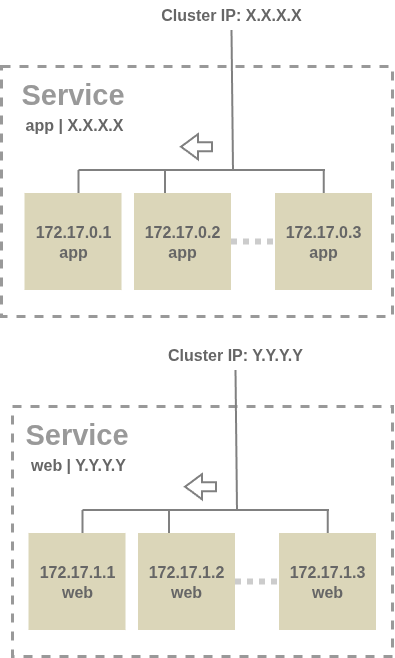

The diagram above was exported from draw.io. Its source (the exported page's mxGraphModel, read from the mxfile embedded in the PNG):
<mxGraphModel dx="1141" dy="854" grid="1" gridSize="10" guides="1" tooltips="1" connect="1" arrows="1" fold="1" page="1" pageScale="1" pageWidth="850" pageHeight="1100" math="0" shadow="0">
  <root>
    <mxCell id="0" />
    <mxCell id="1" parent="0" />
    <mxCell id="cjYBuz4uIiQ4sYNARRUG-19" parent="1" style="rounded=0;whiteSpace=wrap;html=1;fillColor=none;dashed=1;strokeWidth=3;strokeColor=#999999;" value="" vertex="1">
      <mxGeometry height="250" width="391" x="210" y="96" as="geometry" />
    </mxCell>
    <mxCell id="cjYBuz4uIiQ4sYNARRUG-2" parent="1" style="whiteSpace=wrap;html=1;aspect=fixed;strokeColor=none;fillColor=#DBD6B9;" value="&lt;b style=&quot;color: rgb(102, 102, 102);&quot;&gt;&lt;font style=&quot;font-size: 16px;&quot;&gt;172.17.0.1&lt;br&gt;app&lt;/font&gt;&lt;/b&gt;" vertex="1">
      <mxGeometry height="97" width="97" x="233.5" y="223" as="geometry" />
    </mxCell>
    <mxCell id="cjYBuz4uIiQ4sYNARRUG-3" parent="1" style="whiteSpace=wrap;html=1;aspect=fixed;strokeColor=none;fillColor=#DBD6B9;" value="&lt;b style=&quot;color: rgb(102, 102, 102);&quot;&gt;&lt;font style=&quot;font-size: 16px;&quot;&gt;172.17.0.2&lt;/font&gt;&lt;/b&gt;&lt;div&gt;&lt;b style=&quot;color: rgb(102, 102, 102);&quot;&gt;&lt;font style=&quot;font-size: 16px;&quot;&gt;app&lt;/font&gt;&lt;/b&gt;&lt;/div&gt;" vertex="1">
      <mxGeometry height="97" width="97" x="343" y="223" as="geometry" />
    </mxCell>
    <mxCell id="cjYBuz4uIiQ4sYNARRUG-4" parent="1" style="whiteSpace=wrap;html=1;aspect=fixed;strokeColor=none;direction=south;fillColor=#DBD6B9;" value="&lt;b style=&quot;color: rgb(102, 102, 102);&quot;&gt;&lt;font style=&quot;font-size: 16px;&quot;&gt;172.17.0.3&lt;/font&gt;&lt;/b&gt;&lt;div&gt;&lt;b style=&quot;color: rgb(102, 102, 102);&quot;&gt;&lt;font style=&quot;font-size: 16px;&quot;&gt;app&lt;/font&gt;&lt;/b&gt;&lt;/div&gt;" vertex="1">
      <mxGeometry height="97" width="97" x="484" y="223" as="geometry" />
    </mxCell>
    <mxCell id="cjYBuz4uIiQ4sYNARRUG-5" edge="1" parent="1" source="cjYBuz4uIiQ4sYNARRUG-3" style="endArrow=none;dashed=1;html=1;dashPattern=1 1;strokeWidth=6;rounded=0;strokeColor=#CCCCCC;exitX=1;exitY=0.5;exitDx=0;exitDy=0;entryX=0.5;entryY=1;entryDx=0;entryDy=0;" target="cjYBuz4uIiQ4sYNARRUG-4" value="">
      <mxGeometry height="50" relative="1" width="50" as="geometry">
        <Array as="points" />
        <mxPoint x="465.25" y="292.38" as="sourcePoint" />
        <mxPoint x="494" y="90" as="targetPoint" />
      </mxGeometry>
    </mxCell>
    <mxCell id="cjYBuz4uIiQ4sYNARRUG-10" parent="1" style="text;html=1;whiteSpace=wrap;strokeColor=none;fillColor=none;align=center;verticalAlign=middle;rounded=0;" value="&lt;font style=&quot;font-size: 16px;&quot;&gt;&lt;b style=&quot;color: rgb(102, 102, 102);&quot;&gt;Cluster IP: X.X.X.X&lt;/b&gt;&lt;/font&gt;" vertex="1">
      <mxGeometry height="30" width="167" x="357" y="30" as="geometry" />
    </mxCell>
    <mxCell id="cjYBuz4uIiQ4sYNARRUG-13" edge="1" parent="1" style="endArrow=none;html=1;rounded=0;strokeWidth=2;strokeColor=#808080;" value="">
      <mxGeometry height="50" relative="1" width="50" as="geometry">
        <mxPoint x="287.5" y="223" as="sourcePoint" />
        <mxPoint x="287.5" y="200" as="targetPoint" />
      </mxGeometry>
    </mxCell>
    <mxCell id="cjYBuz4uIiQ4sYNARRUG-14" edge="1" parent="1" style="endArrow=none;html=1;rounded=0;strokeWidth=2;strokeColor=#808080;" value="">
      <mxGeometry height="50" relative="1" width="50" as="geometry">
        <mxPoint x="374" y="223" as="sourcePoint" />
        <mxPoint x="374" y="200" as="targetPoint" />
      </mxGeometry>
    </mxCell>
    <mxCell id="cjYBuz4uIiQ4sYNARRUG-15" edge="1" parent="1" style="endArrow=none;html=1;rounded=0;strokeWidth=2;strokeColor=#808080;" value="">
      <mxGeometry height="50" relative="1" width="50" as="geometry">
        <mxPoint x="532.75" y="223" as="sourcePoint" />
        <mxPoint x="532.75" y="200" as="targetPoint" />
      </mxGeometry>
    </mxCell>
    <mxCell id="cjYBuz4uIiQ4sYNARRUG-16" edge="1" parent="1" style="endArrow=none;html=1;rounded=0;strokeWidth=2;strokeColor=#808080;" value="">
      <mxGeometry height="50" relative="1" width="50" as="geometry">
        <mxPoint x="287.5" y="200" as="sourcePoint" />
        <mxPoint x="534" y="200" as="targetPoint" />
      </mxGeometry>
    </mxCell>
    <mxCell id="cjYBuz4uIiQ4sYNARRUG-17" edge="1" parent="1" style="endArrow=none;html=1;rounded=0;strokeWidth=2;strokeColor=#808080;entryX=0.5;entryY=1;entryDx=0;entryDy=0;" target="cjYBuz4uIiQ4sYNARRUG-10" value="">
      <mxGeometry height="50" relative="1" width="50" as="geometry">
        <mxPoint x="442" y="200" as="sourcePoint" />
        <mxPoint x="440.17599999999993" y="60.450000000000045" as="targetPoint" />
      </mxGeometry>
    </mxCell>
    <mxCell id="cjYBuz4uIiQ4sYNARRUG-23" parent="1" style="text;html=1;whiteSpace=wrap;strokeColor=none;fillColor=none;align=center;verticalAlign=middle;rounded=0;fontStyle=1;fontColor=#4D4D4D;" value="&lt;span style=&quot;color: rgb(102, 102, 102);&quot;&gt;&lt;font style=&quot;font-size: 16px;&quot;&gt;app | X.X.X.X&lt;/font&gt;&lt;/span&gt;" vertex="1">
      <mxGeometry height="30" width="147" x="210" y="140" as="geometry" />
    </mxCell>
    <mxCell id="cjYBuz4uIiQ4sYNARRUG-26" parent="1" style="text;html=1;whiteSpace=wrap;strokeColor=none;fillColor=none;align=center;verticalAlign=middle;rounded=0;fontSize=29;fontColor=#999999;" value="&lt;font&gt;&lt;b style=&quot;color: rgb(153, 153, 153);&quot;&gt;Service&lt;/b&gt;&lt;/font&gt;" vertex="1">
      <mxGeometry height="30" width="60" x="252" y="110" as="geometry" />
    </mxCell>
    <mxCell id="cjYBuz4uIiQ4sYNARRUG-28" edge="1" parent="1" style="shape=flexArrow;endArrow=classic;html=1;rounded=0;endWidth=14;endSize=5;width=8;strokeWidth=2;strokeColor=#808080;" value="">
      <mxGeometry height="50" relative="1" width="50" as="geometry">
        <mxPoint x="422" y="176.71000000000004" as="sourcePoint" />
        <mxPoint x="389" y="176.71000000000004" as="targetPoint" />
      </mxGeometry>
    </mxCell>
    <mxCell id="fa-S8U81hHJUE8oYpKnL-15" parent="1" style="rounded=0;whiteSpace=wrap;html=1;fillColor=none;dashed=1;strokeWidth=3;strokeColor=#999999;" value="" vertex="1">
      <mxGeometry height="250" width="380" x="221" y="436" as="geometry" />
    </mxCell>
    <mxCell id="fa-S8U81hHJUE8oYpKnL-16" parent="1" style="whiteSpace=wrap;html=1;aspect=fixed;strokeColor=none;fillColor=#DBD6B9;" value="&lt;b style=&quot;color: rgb(102, 102, 102);&quot;&gt;&lt;font style=&quot;font-size: 16px;&quot;&gt;172.17.1.1&lt;br&gt;web&lt;/font&gt;&lt;/b&gt;" vertex="1">
      <mxGeometry height="97" width="97" x="237.5" y="563" as="geometry" />
    </mxCell>
    <mxCell id="fa-S8U81hHJUE8oYpKnL-17" parent="1" style="whiteSpace=wrap;html=1;aspect=fixed;strokeColor=none;fillColor=#DBD6B9;" value="&lt;b style=&quot;color: rgb(102, 102, 102);&quot;&gt;&lt;font style=&quot;font-size: 16px;&quot;&gt;172.17.1.2&lt;/font&gt;&lt;/b&gt;&lt;div&gt;&lt;b style=&quot;color: rgb(102, 102, 102);&quot;&gt;&lt;font style=&quot;font-size: 16px;&quot;&gt;web&lt;/font&gt;&lt;/b&gt;&lt;/div&gt;" vertex="1">
      <mxGeometry height="97" width="97" x="347" y="563" as="geometry" />
    </mxCell>
    <mxCell id="fa-S8U81hHJUE8oYpKnL-18" parent="1" style="whiteSpace=wrap;html=1;aspect=fixed;strokeColor=none;direction=south;fillColor=#DBD6B9;" value="&lt;b style=&quot;color: rgb(102, 102, 102);&quot;&gt;&lt;font style=&quot;font-size: 16px;&quot;&gt;172.17.1.3&lt;/font&gt;&lt;/b&gt;&lt;div&gt;&lt;b style=&quot;color: rgb(102, 102, 102);&quot;&gt;&lt;font style=&quot;font-size: 16px;&quot;&gt;web&lt;/font&gt;&lt;/b&gt;&lt;/div&gt;" vertex="1">
      <mxGeometry height="97" width="97" x="488" y="563" as="geometry" />
    </mxCell>
    <mxCell id="fa-S8U81hHJUE8oYpKnL-19" edge="1" parent="1" source="fa-S8U81hHJUE8oYpKnL-17" style="endArrow=none;dashed=1;html=1;dashPattern=1 1;strokeWidth=6;rounded=0;strokeColor=#CCCCCC;exitX=1;exitY=0.5;exitDx=0;exitDy=0;entryX=0.5;entryY=1;entryDx=0;entryDy=0;" target="fa-S8U81hHJUE8oYpKnL-18" value="">
      <mxGeometry height="50" relative="1" width="50" as="geometry">
        <Array as="points" />
        <mxPoint x="469.25" y="632.38" as="sourcePoint" />
        <mxPoint x="498" y="430" as="targetPoint" />
      </mxGeometry>
    </mxCell>
    <mxCell id="fa-S8U81hHJUE8oYpKnL-20" parent="1" style="text;html=1;whiteSpace=wrap;strokeColor=none;fillColor=none;align=center;verticalAlign=middle;rounded=0;" value="&lt;font style=&quot;font-size: 16px;&quot;&gt;&lt;b style=&quot;color: rgb(102, 102, 102);&quot;&gt;Cluster IP: Y.Y.Y.Y&lt;/b&gt;&lt;/font&gt;" vertex="1">
      <mxGeometry height="30" width="167" x="361" y="370" as="geometry" />
    </mxCell>
    <mxCell id="fa-S8U81hHJUE8oYpKnL-21" edge="1" parent="1" style="endArrow=none;html=1;rounded=0;strokeWidth=2;strokeColor=#808080;" value="">
      <mxGeometry height="50" relative="1" width="50" as="geometry">
        <mxPoint x="291.5" y="563" as="sourcePoint" />
        <mxPoint x="291.5" y="540" as="targetPoint" />
      </mxGeometry>
    </mxCell>
    <mxCell id="fa-S8U81hHJUE8oYpKnL-22" edge="1" parent="1" style="endArrow=none;html=1;rounded=0;strokeWidth=2;strokeColor=#808080;" value="">
      <mxGeometry height="50" relative="1" width="50" as="geometry">
        <mxPoint x="378" y="563" as="sourcePoint" />
        <mxPoint x="378" y="540" as="targetPoint" />
      </mxGeometry>
    </mxCell>
    <mxCell id="fa-S8U81hHJUE8oYpKnL-23" edge="1" parent="1" style="endArrow=none;html=1;rounded=0;strokeWidth=2;strokeColor=#808080;" value="">
      <mxGeometry height="50" relative="1" width="50" as="geometry">
        <mxPoint x="536.75" y="563" as="sourcePoint" />
        <mxPoint x="536.75" y="540" as="targetPoint" />
      </mxGeometry>
    </mxCell>
    <mxCell id="fa-S8U81hHJUE8oYpKnL-24" edge="1" parent="1" style="endArrow=none;html=1;rounded=0;strokeWidth=2;strokeColor=#808080;" value="">
      <mxGeometry height="50" relative="1" width="50" as="geometry">
        <mxPoint x="291.5" y="540" as="sourcePoint" />
        <mxPoint x="538" y="540" as="targetPoint" />
      </mxGeometry>
    </mxCell>
    <mxCell id="fa-S8U81hHJUE8oYpKnL-25" edge="1" parent="1" style="endArrow=none;html=1;rounded=0;strokeWidth=2;strokeColor=#808080;entryX=0.5;entryY=1;entryDx=0;entryDy=0;" target="fa-S8U81hHJUE8oYpKnL-20" value="">
      <mxGeometry height="50" relative="1" width="50" as="geometry">
        <mxPoint x="446" y="540" as="sourcePoint" />
        <mxPoint x="444.17599999999993" y="400.45000000000005" as="targetPoint" />
      </mxGeometry>
    </mxCell>
    <mxCell id="fa-S8U81hHJUE8oYpKnL-26" parent="1" style="text;html=1;whiteSpace=wrap;strokeColor=none;fillColor=none;align=center;verticalAlign=middle;rounded=0;fontStyle=1;fontColor=#4D4D4D;" value="&lt;span style=&quot;color: rgb(102, 102, 102);&quot;&gt;&lt;font style=&quot;font-size: 16px;&quot;&gt;web | Y.Y.Y.Y&lt;/font&gt;&lt;/span&gt;" vertex="1">
      <mxGeometry height="30" width="147" x="214" y="480" as="geometry" />
    </mxCell>
    <mxCell id="fa-S8U81hHJUE8oYpKnL-27" parent="1" style="text;html=1;whiteSpace=wrap;strokeColor=none;fillColor=none;align=center;verticalAlign=middle;rounded=0;fontSize=29;fontColor=#999999;" value="&lt;font&gt;&lt;b style=&quot;color: rgb(153, 153, 153);&quot;&gt;Service&lt;/b&gt;&lt;/font&gt;" vertex="1">
      <mxGeometry height="30" width="60" x="256" y="450" as="geometry" />
    </mxCell>
    <mxCell id="fa-S8U81hHJUE8oYpKnL-28" edge="1" parent="1" style="shape=flexArrow;endArrow=classic;html=1;rounded=0;endWidth=14;endSize=5;width=8;strokeWidth=2;strokeColor=#808080;" value="">
      <mxGeometry height="50" relative="1" width="50" as="geometry">
        <mxPoint x="426" y="516.71" as="sourcePoint" />
        <mxPoint x="393" y="516.71" as="targetPoint" />
      </mxGeometry>
    </mxCell>
  </root>
</mxGraphModel>